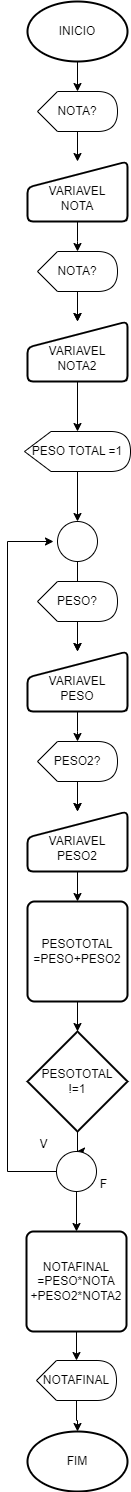

The diagram above was exported from draw.io. Its source (the exported page's mxGraphModel, read from the mxfile embedded in the PNG):
<mxGraphModel dx="916" dy="1657" grid="1" gridSize="10" guides="1" tooltips="1" connect="1" arrows="1" fold="1" page="1" pageScale="1" pageWidth="827" pageHeight="1169" math="0" shadow="0">
  <root>
    <mxCell id="0" />
    <mxCell id="1" parent="0" />
    <mxCell id="28iamh3Gf4rM4Iu4LoVn-10" value="" style="edgeStyle=orthogonalEdgeStyle;rounded=0;orthogonalLoop=1;jettySize=auto;html=1;" parent="1" source="28iamh3Gf4rM4Iu4LoVn-1" target="28iamh3Gf4rM4Iu4LoVn-3" edge="1">
      <mxGeometry relative="1" as="geometry" />
    </mxCell>
    <mxCell id="28iamh3Gf4rM4Iu4LoVn-1" value="NOTA?" style="shape=display;whiteSpace=wrap;html=1;" parent="1" vertex="1">
      <mxGeometry x="374" y="60" width="80" height="40" as="geometry" />
    </mxCell>
    <mxCell id="czxeBl6AEDlot1JJKyc1-10" value="" style="edgeStyle=orthogonalEdgeStyle;rounded=0;orthogonalLoop=1;jettySize=auto;html=1;" edge="1" parent="1" source="28iamh3Gf4rM4Iu4LoVn-3" target="czxeBl6AEDlot1JJKyc1-8">
      <mxGeometry relative="1" as="geometry" />
    </mxCell>
    <mxCell id="28iamh3Gf4rM4Iu4LoVn-3" value="&lt;div&gt;&lt;br&gt;&lt;/div&gt;VARIAVEL&lt;div&gt;NOTA2&lt;/div&gt;" style="html=1;strokeWidth=2;shape=manualInput;whiteSpace=wrap;rounded=1;size=26;arcSize=11;" parent="1" vertex="1">
      <mxGeometry x="364" y="130" width="100" height="60" as="geometry" />
    </mxCell>
    <mxCell id="28iamh3Gf4rM4Iu4LoVn-4" value="INICIO" style="strokeWidth=2;html=1;shape=mxgraph.flowchart.start_1;whiteSpace=wrap;" parent="1" vertex="1">
      <mxGeometry x="364" y="-190" width="100" height="60" as="geometry" />
    </mxCell>
    <mxCell id="28iamh3Gf4rM4Iu4LoVn-15" style="edgeStyle=orthogonalEdgeStyle;rounded=0;orthogonalLoop=1;jettySize=auto;html=1;exitX=0.5;exitY=1;exitDx=0;exitDy=0;exitPerimeter=0;" parent="1" source="czxeBl6AEDlot1JJKyc1-35" edge="1">
      <mxGeometry relative="1" as="geometry">
        <Array as="points">
          <mxPoint x="413" y="980" />
          <mxPoint x="344" y="980" />
          <mxPoint x="344" y="350" />
        </Array>
        <mxPoint x="410" y="940" as="sourcePoint" />
        <mxPoint x="390" y="350" as="targetPoint" />
      </mxGeometry>
    </mxCell>
    <mxCell id="28iamh3Gf4rM4Iu4LoVn-16" value="FIM" style="strokeWidth=2;html=1;shape=mxgraph.flowchart.start_1;whiteSpace=wrap;" parent="1" vertex="1">
      <mxGeometry x="364" y="1240" width="100" height="60" as="geometry" />
    </mxCell>
    <mxCell id="czxeBl6AEDlot1JJKyc1-1" value="" style="edgeStyle=orthogonalEdgeStyle;rounded=0;orthogonalLoop=1;jettySize=auto;html=1;" edge="1" parent="1" source="czxeBl6AEDlot1JJKyc1-2" target="czxeBl6AEDlot1JJKyc1-3">
      <mxGeometry relative="1" as="geometry" />
    </mxCell>
    <mxCell id="czxeBl6AEDlot1JJKyc1-2" value="NOTA?" style="shape=display;whiteSpace=wrap;html=1;" vertex="1" parent="1">
      <mxGeometry x="374" y="-100" width="80" height="40" as="geometry" />
    </mxCell>
    <mxCell id="czxeBl6AEDlot1JJKyc1-5" value="" style="edgeStyle=orthogonalEdgeStyle;rounded=0;orthogonalLoop=1;jettySize=auto;html=1;exitX=0;exitY=0;exitDx=40;exitDy=40;exitPerimeter=0;" edge="1" parent="1" source="28iamh3Gf4rM4Iu4LoVn-1" target="28iamh3Gf4rM4Iu4LoVn-3">
      <mxGeometry relative="1" as="geometry" />
    </mxCell>
    <mxCell id="czxeBl6AEDlot1JJKyc1-6" value="" style="edgeStyle=orthogonalEdgeStyle;rounded=0;orthogonalLoop=1;jettySize=auto;html=1;" edge="1" parent="1" source="czxeBl6AEDlot1JJKyc1-3">
      <mxGeometry relative="1" as="geometry">
        <mxPoint x="414" y="60" as="targetPoint" />
      </mxGeometry>
    </mxCell>
    <mxCell id="czxeBl6AEDlot1JJKyc1-3" value="&lt;div&gt;&lt;br&gt;&lt;/div&gt;VARIAVEL&lt;div&gt;NOTA&lt;/div&gt;" style="html=1;strokeWidth=2;shape=manualInput;whiteSpace=wrap;rounded=1;size=26;arcSize=11;" vertex="1" parent="1">
      <mxGeometry x="364" y="-30" width="100" height="60" as="geometry" />
    </mxCell>
    <mxCell id="czxeBl6AEDlot1JJKyc1-4" value="" style="edgeStyle=orthogonalEdgeStyle;rounded=0;orthogonalLoop=1;jettySize=auto;html=1;entryX=0;entryY=0;entryDx=40;entryDy=0;entryPerimeter=0;" edge="1" parent="1" target="czxeBl6AEDlot1JJKyc1-2">
      <mxGeometry relative="1" as="geometry">
        <mxPoint x="414" y="-130" as="sourcePoint" />
      </mxGeometry>
    </mxCell>
    <mxCell id="czxeBl6AEDlot1JJKyc1-11" value="" style="edgeStyle=orthogonalEdgeStyle;rounded=0;orthogonalLoop=1;jettySize=auto;html=1;entryX=0.5;entryY=0;entryDx=0;entryDy=0;entryPerimeter=0;" edge="1" parent="1" source="czxeBl6AEDlot1JJKyc1-8" target="czxeBl6AEDlot1JJKyc1-13">
      <mxGeometry relative="1" as="geometry">
        <mxPoint x="414" y="300" as="targetPoint" />
      </mxGeometry>
    </mxCell>
    <mxCell id="czxeBl6AEDlot1JJKyc1-8" value="PESO TOTAL =1" style="shape=display;whiteSpace=wrap;html=1;" vertex="1" parent="1">
      <mxGeometry x="361" y="240" width="106" height="40" as="geometry" />
    </mxCell>
    <mxCell id="czxeBl6AEDlot1JJKyc1-37" value="" style="edgeStyle=orthogonalEdgeStyle;rounded=0;orthogonalLoop=1;jettySize=auto;html=1;" edge="1" parent="1" source="czxeBl6AEDlot1JJKyc1-12" target="czxeBl6AEDlot1JJKyc1-35">
      <mxGeometry relative="1" as="geometry" />
    </mxCell>
    <mxCell id="czxeBl6AEDlot1JJKyc1-12" value="PESOTOTAL&lt;div&gt;!=1&lt;/div&gt;" style="strokeWidth=2;html=1;shape=mxgraph.flowchart.decision;whiteSpace=wrap;" vertex="1" parent="1">
      <mxGeometry x="364" y="840" width="100" height="100" as="geometry" />
    </mxCell>
    <mxCell id="czxeBl6AEDlot1JJKyc1-31" value="" style="edgeStyle=orthogonalEdgeStyle;rounded=0;orthogonalLoop=1;jettySize=auto;html=1;" edge="1" parent="1" source="czxeBl6AEDlot1JJKyc1-13" target="czxeBl6AEDlot1JJKyc1-30">
      <mxGeometry relative="1" as="geometry" />
    </mxCell>
    <mxCell id="czxeBl6AEDlot1JJKyc1-13" value="" style="verticalLabelPosition=bottom;verticalAlign=top;html=1;shape=mxgraph.flowchart.on-page_reference;" vertex="1" parent="1">
      <mxGeometry x="394" y="330" width="40" height="40" as="geometry" />
    </mxCell>
    <mxCell id="czxeBl6AEDlot1JJKyc1-23" value="" style="edgeStyle=orthogonalEdgeStyle;rounded=0;orthogonalLoop=1;jettySize=auto;html=1;" edge="1" parent="1" source="czxeBl6AEDlot1JJKyc1-24" target="czxeBl6AEDlot1JJKyc1-25">
      <mxGeometry relative="1" as="geometry" />
    </mxCell>
    <mxCell id="czxeBl6AEDlot1JJKyc1-24" value="PESO2?" style="shape=display;whiteSpace=wrap;html=1;" vertex="1" parent="1">
      <mxGeometry x="374" y="550" width="80" height="40" as="geometry" />
    </mxCell>
    <mxCell id="czxeBl6AEDlot1JJKyc1-33" value="" style="edgeStyle=orthogonalEdgeStyle;rounded=0;orthogonalLoop=1;jettySize=auto;html=1;" edge="1" parent="1" source="czxeBl6AEDlot1JJKyc1-25" target="czxeBl6AEDlot1JJKyc1-32">
      <mxGeometry relative="1" as="geometry" />
    </mxCell>
    <mxCell id="czxeBl6AEDlot1JJKyc1-25" value="&lt;div&gt;&lt;br&gt;&lt;/div&gt;VARIAVEL&lt;div&gt;PESO2&lt;/div&gt;" style="html=1;strokeWidth=2;shape=manualInput;whiteSpace=wrap;rounded=1;size=26;arcSize=11;" vertex="1" parent="1">
      <mxGeometry x="364" y="620" width="100" height="60" as="geometry" />
    </mxCell>
    <mxCell id="czxeBl6AEDlot1JJKyc1-26" value="" style="edgeStyle=orthogonalEdgeStyle;rounded=0;orthogonalLoop=1;jettySize=auto;html=1;" edge="1" parent="1" source="czxeBl6AEDlot1JJKyc1-27" target="czxeBl6AEDlot1JJKyc1-30">
      <mxGeometry relative="1" as="geometry" />
    </mxCell>
    <mxCell id="czxeBl6AEDlot1JJKyc1-27" value="PESO?" style="shape=display;whiteSpace=wrap;html=1;" vertex="1" parent="1">
      <mxGeometry x="374" y="390" width="80" height="40" as="geometry" />
    </mxCell>
    <mxCell id="czxeBl6AEDlot1JJKyc1-28" value="" style="edgeStyle=orthogonalEdgeStyle;rounded=0;orthogonalLoop=1;jettySize=auto;html=1;exitX=0;exitY=0;exitDx=40;exitDy=40;exitPerimeter=0;" edge="1" parent="1" source="czxeBl6AEDlot1JJKyc1-24" target="czxeBl6AEDlot1JJKyc1-25">
      <mxGeometry relative="1" as="geometry" />
    </mxCell>
    <mxCell id="czxeBl6AEDlot1JJKyc1-29" value="" style="edgeStyle=orthogonalEdgeStyle;rounded=0;orthogonalLoop=1;jettySize=auto;html=1;" edge="1" parent="1" source="czxeBl6AEDlot1JJKyc1-30">
      <mxGeometry relative="1" as="geometry">
        <mxPoint x="414" y="550" as="targetPoint" />
      </mxGeometry>
    </mxCell>
    <mxCell id="czxeBl6AEDlot1JJKyc1-30" value="&lt;div&gt;&lt;br&gt;&lt;/div&gt;VARIAVEL&lt;div&gt;PESO&lt;/div&gt;" style="html=1;strokeWidth=2;shape=manualInput;whiteSpace=wrap;rounded=1;size=26;arcSize=11;" vertex="1" parent="1">
      <mxGeometry x="364" y="460" width="100" height="60" as="geometry" />
    </mxCell>
    <mxCell id="czxeBl6AEDlot1JJKyc1-34" value="" style="edgeStyle=orthogonalEdgeStyle;rounded=0;orthogonalLoop=1;jettySize=auto;html=1;" edge="1" parent="1" source="czxeBl6AEDlot1JJKyc1-32" target="czxeBl6AEDlot1JJKyc1-12">
      <mxGeometry relative="1" as="geometry" />
    </mxCell>
    <mxCell id="czxeBl6AEDlot1JJKyc1-32" value="PESOTOTAL&lt;div&gt;=PESO+PESO2&lt;/div&gt;" style="rounded=1;whiteSpace=wrap;html=1;absoluteArcSize=1;arcSize=14;strokeWidth=2;" vertex="1" parent="1">
      <mxGeometry x="364" y="710" width="100" height="100" as="geometry" />
    </mxCell>
    <mxCell id="czxeBl6AEDlot1JJKyc1-42" value="" style="edgeStyle=orthogonalEdgeStyle;rounded=0;orthogonalLoop=1;jettySize=auto;html=1;" edge="1" parent="1" source="czxeBl6AEDlot1JJKyc1-35" target="czxeBl6AEDlot1JJKyc1-41">
      <mxGeometry relative="1" as="geometry" />
    </mxCell>
    <mxCell id="czxeBl6AEDlot1JJKyc1-35" value="" style="verticalLabelPosition=bottom;verticalAlign=top;html=1;shape=mxgraph.flowchart.on-page_reference;" vertex="1" parent="1">
      <mxGeometry x="393" y="960" width="40" height="40" as="geometry" />
    </mxCell>
    <mxCell id="czxeBl6AEDlot1JJKyc1-39" value="V" style="text;html=1;align=center;verticalAlign=middle;resizable=0;points=[];autosize=1;strokeColor=none;fillColor=none;" vertex="1" parent="1">
      <mxGeometry x="365" y="938" width="30" height="30" as="geometry" />
    </mxCell>
    <mxCell id="czxeBl6AEDlot1JJKyc1-40" value="F" style="text;html=1;align=center;verticalAlign=middle;resizable=0;points=[];autosize=1;strokeColor=none;fillColor=none;" vertex="1" parent="1">
      <mxGeometry x="425" y="978" width="30" height="30" as="geometry" />
    </mxCell>
    <mxCell id="czxeBl6AEDlot1JJKyc1-44" value="" style="edgeStyle=orthogonalEdgeStyle;rounded=0;orthogonalLoop=1;jettySize=auto;html=1;" edge="1" parent="1" source="czxeBl6AEDlot1JJKyc1-41" target="czxeBl6AEDlot1JJKyc1-43">
      <mxGeometry relative="1" as="geometry" />
    </mxCell>
    <mxCell id="czxeBl6AEDlot1JJKyc1-41" value="NOTAFINAL&lt;div&gt;=PESO*NOTA&lt;/div&gt;&lt;div&gt;+PESO2*NOTA2&lt;/div&gt;" style="rounded=1;whiteSpace=wrap;html=1;absoluteArcSize=1;arcSize=14;strokeWidth=2;" vertex="1" parent="1">
      <mxGeometry x="363" y="1040" width="100" height="100" as="geometry" />
    </mxCell>
    <mxCell id="czxeBl6AEDlot1JJKyc1-45" value="" style="edgeStyle=orthogonalEdgeStyle;rounded=0;orthogonalLoop=1;jettySize=auto;html=1;" edge="1" parent="1" source="czxeBl6AEDlot1JJKyc1-43" target="28iamh3Gf4rM4Iu4LoVn-16">
      <mxGeometry relative="1" as="geometry" />
    </mxCell>
    <mxCell id="czxeBl6AEDlot1JJKyc1-43" value="NOTAFINAL" style="shape=display;whiteSpace=wrap;html=1;" vertex="1" parent="1">
      <mxGeometry x="373" y="1169" width="80" height="40" as="geometry" />
    </mxCell>
  </root>
</mxGraphModel>